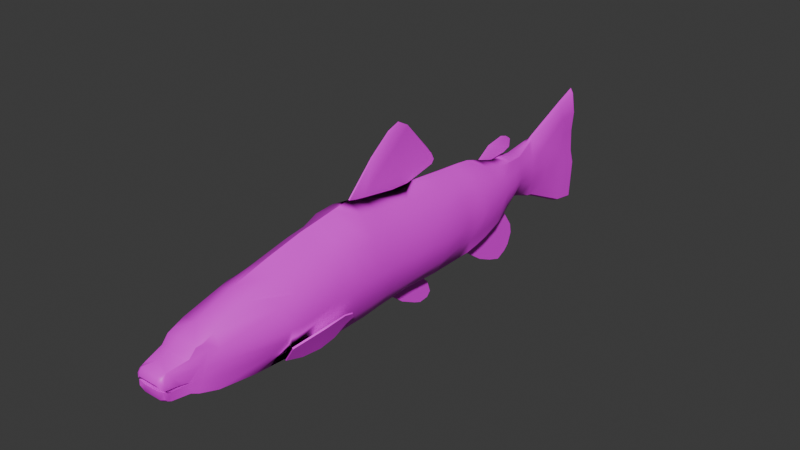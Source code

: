 # Source: Salmo_trutta_fario.blend  (saved by Blender 5.0.119; exported with 4.5.12 LTS)
import bpy
from mathutils import Matrix  # noqa: F401  (used for matrix-valued properties, if any)

bpy.ops.wm.read_factory_settings(use_empty=True)
scene = bpy.context.scene
scene.name = 'Scene'

# ---- collections
col_collection = bpy.data.collections.new('Collection'); scene.collection.children.link(col_collection)

# ---- images (referenced by path relative to the original .blend; pixels are not part of the script)
import os
ASSET_DIR = os.environ.get("B2B_ASSET_DIR", "")  # directory of the original .blend (textures are referenced by path, not embedded)
HERE = os.path.dirname(os.path.abspath(__file__))  # packed textures are extracted next to this script under _unpacked/

def load_image(name, relpath, width, height, colorspace="sRGB"):
    """Load a texture the original file referenced (path relative to the .blend, or extracted next to this script)."""
    p = next((c for c in (os.path.join(HERE, relpath), os.path.join(ASSET_DIR, relpath)) if relpath and os.path.exists(c)), "")
    if p:
        img = bpy.data.images.load(p, check_existing=True)
        img.name = name
    else:  # same state as the original file: an image datablock whose file is absent (Cycles renders it pink)
        img = bpy.data.images.new(name, width, height)
        img.source = "FILE"
        img.filepath = "//" + (relpath or name)
    img.colorspace_settings.name = colorspace
    return img
img_salmo_trutta_fario_texture_png = load_image('Salmo_trutta_fario_texture.png', 'Salmo_trutta_fario_texture.png', 1024, 1024, 'sRGB')

# ---- materials (node trees are filled in below, after node groups)
mat_material_001 = bpy.data.materials.new('Material.001')
mat_material_001.use_backface_culling_lightprobe_volume = False

# ---- node groups
ng_smooth_by_angle = bpy.data.node_groups.new('Smooth by Angle', 'GeometryNodeTree')
_s = ng_smooth_by_angle.interface.new_socket(name='Mesh', in_out='OUTPUT', socket_type='NodeSocketGeometry')
_s = ng_smooth_by_angle.interface.new_socket(name='Mesh', in_out='INPUT', socket_type='NodeSocketGeometry')
_s = ng_smooth_by_angle.interface.new_socket(name='Angle', in_out='INPUT', socket_type='NodeSocketFloat')
_s.subtype = 'ANGLE'
_s.default_value = 0.5236
_s.min_value = 0.0
_s.max_value = 3.142
_s.description = 'Maximum face angle for smooth edges'
_s = ng_smooth_by_angle.interface.new_socket(name='Ignore Sharpness', in_out='INPUT', socket_type='NodeSocketBool')
_s.force_non_field = True
ng_smooth_by_angle.description = 'Set the sharpness of mesh edges based on the angle between the neighboring faces'
ng_smooth_by_angle.is_modifier = True
_N = ng_smooth_by_angle.nodes; _L = ng_smooth_by_angle.links
n0 = _N.new('GeometryNodeSetShadeSmooth'); n0.name = 'Set Shade Smooth'; n0.location = (120, -80)
n0.domain = 'EDGE'
n1 = _N.new('GeometryNodeSetShadeSmooth'); n1.name = 'Set Shade Smooth.001'; n1.location = (300, -80)
n2 = _N.new('NodeGroupOutput'); n2.name = 'Group Output'; n2.location = (480, -80)
n3 = _N.new('GeometryNodeInputMeshEdgeAngle'); n3.name = 'Edge Angle'; n3.location = (-440, -240)
n4 = _N.new('NodeGroupInput'); n4.name = 'Group Input'; n4.location = (-80, -80)
n5 = _N.new('GeometryNodeInputEdgeSmooth'); n5.name = 'Is Edge Smooth'; n5.location = (-260, -120)
n6 = _N.new('GeometryNodeInputShadeSmooth'); n6.name = 'Is Shade Smooth'; n6.location = (-440, -397)
n7 = _N.new('FunctionNodeCompare'); n7.name = 'Compare'; n7.location = (-260, -260)
n7.operation = 'LESS_EQUAL'
n7.inputs[6].default_value = (0.0, 0.0, 0.0, 0.0)
n7.inputs[7].default_value = (0.0, 0.0, 0.0, 0.0)
n8 = _N.new('FunctionNodeBooleanMath'); n8.name = 'Boolean Math.001'; n8.location = (-80, -260)
n9 = _N.new('NodeGroupInput'); n9.name = 'Group Input.001'; n9.location = (-440, -329)
n10 = _N.new('NodeGroupInput'); n10.name = 'Group Input.002'; n10.location = (-259, -189)
n11 = _N.new('FunctionNodeBooleanMath'); n11.name = 'Boolean Math'; n11.location = (-80, -149)
n11.operation = 'OR'
n12 = _N.new('FunctionNodeBooleanMath'); n12.name = 'Boolean Math.002'; n12.location = (-260, -380)
n12.operation = 'OR'
n13 = _N.new('NodeGroupInput'); n13.name = 'Group Input.003'; n13.location = (-440, -460)
_L.new(n3.outputs[0], n7.inputs[0])
_L.new(n1.outputs[0], n2.inputs[0])
_L.new(n9.outputs[1], n7.inputs[1])
_L.new(n7.outputs[0], n8.inputs[0])
_L.new(n4.outputs[0], n0.inputs[0])
_L.new(n0.outputs[0], n1.inputs[0])
_L.new(n8.outputs[0], n0.inputs[2])
_L.new(n10.outputs[2], n11.inputs[1])
_L.new(n5.outputs[0], n11.inputs[0])
_L.new(n11.outputs[0], n0.inputs[1])
_L.new(n13.outputs[2], n12.inputs[1])
_L.new(n6.outputs[0], n12.inputs[0])
_L.new(n12.outputs[0], n8.inputs[1])
n2.is_active_output = True

# ---- material node trees
mat_material_001.use_nodes = True; mat_material_001.node_tree.nodes.clear()
_N = mat_material_001.node_tree.nodes; _L = mat_material_001.node_tree.links
n0 = _N.new('ShaderNodeBsdfPrincipled'); n0.name = 'Principled BSDF'; n0.location = (10, 300)
n1 = _N.new('ShaderNodeOutputMaterial'); n1.name = 'Material Output'; n1.location = (300, 300)
n2 = _N.new('ShaderNodeTexImage'); n2.name = 'Image Texture'; n2.location = (-280, 280)
n2.image = img_salmo_trutta_fario_texture_png
_L.new(n0.outputs[0], n1.inputs[0])
_L.new(n2.outputs[0], n0.inputs[0])
n1.is_active_output = True

# ---- world
world_world = bpy.data.worlds.new('World'); scene.world = world_world
world_world.use_nodes = True; world_world.node_tree.nodes.clear()
_N = world_world.node_tree.nodes; _L = world_world.node_tree.links
n0 = _N.new('ShaderNodeOutputWorld'); n0.name = 'World Output'; n0.location = (300, 300)
n1 = _N.new('ShaderNodeBackground'); n1.name = 'Background'; n1.location = (10, 300)
n1.inputs[0].default_value = (0.05088, 0.05088, 0.05088, 1.0)
_L.new(n1.outputs[0], n0.inputs[0])
n0.is_active_output = True
world_world.color = (0.05088, 0.05088, 0.05088)
world_world.sun_shadow_jitter_overblur = 0.0

# ---- meshes
me_vert = bpy.data.meshes.new('Vert')
me_vert.from_pydata([(0.0, -0.6936, 0.3738), (0.0, -0.9978, 0.333), (0.0, -1.299, 0.2714), (0.0, -1.613, 0.1942), (0.0, -1.913, 0.09723), (0.0, -2.127, -0.006377), (0.0, -2.196, -0.03017), (0.0, -2.269, -0.07426), (0.0, -2.297, -0.1294), (0.0, -2.268, -0.1714), (0.0, -2.156, -0.165), (0.0, -2.084, -0.1846), (0.0, -2.084, -0.2184), (0.0, -2.219, -0.2246), (0.0, -2.249, -0.2086), (0.0, -2.256, -0.1864), (0.0, -2.277, -0.1889), (0.0, -2.277, -0.2431), (0.0, -2.233, -0.2764), (0.0, -2.087, -0.3345), (0.0, -1.929, -0.3806), (0.0, -1.611, -0.459), (0.0, -1.298, -0.5345), (0.0, -1.007, -0.5572), (0.0, -0.7097, -0.5638), (0.0, -0.3966, -0.5508), (0.0, -0.1355, -0.5323), (0.0, 0.1988, -0.5217), (0.0, 0.4992, -0.5217), (0.0, 0.6219, -0.5217), (0.0, 0.7387, -0.5043), (0.0, 1.279, -0.2939), (0.0, 1.015, -0.4106), (0.0, 1.144, -0.3473), (0.0, 0.8522, -0.4791), (0.0, 1.422, -0.2925), (0.0, 1.698, -0.3969), (0.0, 2.089, -0.5858), (0.0, 2.296, -0.6279), (0.0, 2.29, -0.2807), (0.0, 2.257, -0.1653), (0.0, 2.244, 0.03251), (0.0, 2.275, 0.1809), (0.0, 2.244, 0.4025), (0.0, 2.075, 0.3347), (0.0, 1.663, 0.1519), (0.0, 1.424, 0.08713), (0.0, 1.6, 0.114), (0.0, 1.61, -0.3681), (0.0, 1.263, 0.1096), (0.0, 1.109, 0.1309), (0.0, 0.9439, 0.1821), (0.0, 0.7938, 0.23), (0.0, 0.6637, 0.2465), (0.0, 0.5795, 0.2538), (0.0, 0.4787, 0.2629), (0.0, 0.2003, 0.2922), (0.0, -0.1019, 0.3103), (0.0, -0.3931, 0.3578), (0.0, -0.5393, 0.3906), (0.0, -0.5532, -0.5638), (0.0, -0.8426, 0.3529), (0.0, -0.8505, -0.5644), (0.1244, -0.8426, 0.2707), (0.1242, -0.9978, 0.2508), (0.1242, -1.299, 0.1893), (0.125, -1.612, 0.1428), (0.1375, -1.886, 0.06273), (0.1239, -2.078, -0.0388), (0.09518, -2.231, -0.06746), (0.09998, -2.269, -0.09059), (0.09866, -2.29, -0.152), (0.1091, -2.268, -0.171), (0.1051, -2.169, -0.1893), (0.1195, -2.104, -0.1947), (0.1106, -2.084, -0.2106), (0.1119, -2.216, -0.1998), (0.1119, -2.245, -0.1917), (0.1109, -2.256, -0.1841), (0.1106, -2.277, -0.1728), (0.1193, -2.272, -0.2242), (0.1106, -2.225, -0.2607), (0.115, -2.085, -0.2815), (0.1515, -1.898, -0.3378), (0.1665, -1.615, -0.3706), (0.1595, -1.349, -0.3966), (0.1335, -1.008, -0.4612), (0.1335, -0.8523, -0.4684), (0.1335, -0.7114, -0.4678), (0.134, -0.5549, -0.4678), (0.1337, -0.3983, -0.4549), (0.1335, -0.1051, -0.444), (0.1567, 0.2022, -0.4405), (0.1567, 0.5025, -0.4405), (0.1567, 0.6253, -0.4405), (0.1567, 0.7421, -0.4231), (0.1254, 1.163, -0.2908), (0.06343, 1.271, -0.2447), (0.1567, 0.8556, -0.3979), (0.1583, 1.018, -0.3364), (0.09561, 1.433, -0.2569), (0.02842, 1.618, -0.3599), (0.01445, 1.698, -0.3822), (0.03717, 2.091, -0.5665), (0.02394, 2.298, -0.6087), (0.03541, 2.3, -0.2837), (0.03419, 2.26, -0.1605), (0.02749, 2.257, 0.02292), (0.02644, 2.281, 0.1801), (0.02357, 2.245, 0.3609), (0.02357, 2.076, 0.2931), (0.01445, 1.663, 0.1289), (0.02842, 1.6, 0.114), (0.0588, 1.425, 0.06457), (0.08701, 1.278, 0.08481), (0.09788, 1.116, 0.09798), (0.1013, 0.9539, 0.1278), (0.1113, 0.8027, 0.158), (0.129, 0.675, 0.1697), (0.1384, 0.5916, 0.1714), (0.1384, 0.4909, 0.1806), (0.1384, 0.2125, 0.2099), (0.1384, -0.08975, 0.263), (0.1327, -0.3931, 0.2824), (0.1423, -0.5482, 0.3174), (0.1432, -0.7057, 0.3075), (0.0423, 2.083, 0.1745), (0.03541, 2.094, -0.2641), (0.03419, 2.086, -0.1542), (0.04335, 2.093, 0.02185), (0.1843, -1.888, -0.03205), (0.1844, -1.887, -0.134), (0.1807, -1.893, -0.2247), (0.1969, -1.488, -0.2809), (0.2821, -1.391, -0.1091), (0.226, -1.433, 0.04683), (0.232, -1.299, 0.09624), (0.2926, -1.298, -0.114), (0.232, -1.35, -0.2797), (0.232, -1.005, -0.3259), (0.2926, -1.002, -0.09459), (0.232, -1.0, 0.1367), (0.2321, -0.7085, -0.3238), (0.2927, -0.7074, -0.08381), (0.2323, -0.7062, 0.1562), (0.2323, -0.5494, 0.1621), (0.2929, -0.5507, -0.07987), (0.2324, -0.5519, -0.3218), (0.2321, -0.3957, -0.3126), (0.2927, -0.3949, -0.07436), (0.232, -0.394, 0.1639), (0.232, -0.1023, 0.124), (0.2926, -0.1027, -0.09731), (0.232, -0.103, -0.3186), (0.232, 0.1999, 0.08876), (0.2926, 0.1996, -0.1147), (0.232, 0.1992, -0.3182), (0.2001, 0.4838, 0.06679), (0.2609, 0.4889, -0.1294), (0.1838, 0.4941, -0.3255), (0.1838, 0.6113, -0.3278), (0.2476, 0.6007, -0.1339), (0.1838, 0.5901, 0.05992), (0.1838, 0.6825, 0.05876), (0.2476, 0.7012, -0.1289), (0.1838, 0.72, -0.3166), (0.1838, 0.8376, -0.3018), (0.2246, 0.8165, -0.1218), (0.1838, 0.8084, 0.05271), (0.179, 0.9617, 0.03391), (0.2043, 0.9707, -0.1133), (0.179, 0.9974, -0.2625), (0.1555, 1.135, -0.2277), (0.1798, 1.114, -0.09629), (0.1431, 1.118, 0.01134), (0.1283, 1.265, -0.002831), (0.1525, 1.268, -0.09381), (0.1405, 1.28, -0.1703), (0.09078, 1.423, -0.1601), (0.1009, 1.422, -0.09229), (0.0784, 1.423, -0.02128), (0.06485, 1.613, -0.2415), (0.07541, 1.609, -0.123), (0.06485, 1.604, -0.0045), (0.05729, 1.802, 0.0293), (0.06873, 1.827, -0.1365), (0.05729, 1.806, -0.2845), (0.2321, -0.8446, 0.1498), (0.2926, -0.8466, -0.08824), (0.232, -0.8486, -0.3263), (0.1376, -2.04, -0.2956), (0.1376, -1.975, 0.02657), (0.0, -2.29, -0.09672), (0.0975, -2.29, -0.1142), (0.07809, -2.269, -0.07426), (0.07569, -2.297, -0.1294), (0.07689, -2.29, -0.09672), (0.1496, -1.97, -0.08185), (0.115, -2.269, -0.1283), (0.1267, -2.205, -0.1078), (0.1407, -2.063, -0.1018), (0.1483, -2.015, -0.09951), (0.1268, -2.024, 0.01809), (0.1541, -1.952, -0.01252), (0.1277, -2.085, -0.06295), (0.0, -2.051, 0.04963), (0.1844, -1.483, 0.1196), (0.2541, -1.396, -0.03112), (0.2395, -1.408, -0.2013), (0.06587, -2.277, -0.1883), (0.0, -2.262, -0.2624), (0.11, -2.253, -0.2467), (0.06587, -2.277, -0.2431), (0.06587, -2.233, -0.2764), (0.06525, -2.262, -0.2624), (0.0, 0.1637, -0.7308), (0.0, 0.2459, -0.5502), (0.0, 0.3165, -0.7504), (0.0, 0.3493, -0.7117), (0.0, 0.2317, -0.7583), (0.0, 0.3135, -0.6097), (0.0, 0.01727, -0.6549), (0.0, 0.06724, 0.3013), (0.0, 0.295, 0.5075), (0.0, 0.0826, 0.7394), (0.0, -0.1246, 0.7582), (0.0, 0.3471, 0.3574), (0.0, -0.3046, 0.6221), (0.0, -0.01847, 0.794), (0.0, 0.3495, 0.4463), (0.0, 0.3693, 0.3879), (0.0, 1.358, 0.2305), (0.0, 1.235, 0.2881), (0.0, 1.069, 0.2621), (0.0, 1.305, 0.2667), (0.0, 1.273, 0.1409), (0.0, 1.352, 0.1613), (0.0, 1.242, -0.3036), (0.0, 1.257, -0.8148), (0.0, 1.39, -0.7316), (0.0, 1.427, -0.6338), (0.0, 1.341, -0.7755), (0.0, 0.9954, -0.7058), (0.0, 1.412, -0.5514), (0.0, 0.8554, -0.6053), (0.0, 1.136, -0.7722), (0.2899, -0.9031, -0.2884), (0.3576, -0.9109, -0.1745), (0.3102, -1.129, -0.2039), (0.2117, -1.077, -0.4201), (0.1726, -1.21, -0.4334), (0.2508, -0.9781, -0.3701), (0.3392, -0.8835, -0.2193), (0.3493, -0.9727, -0.1638), (0.01166, 0.06724, 0.3013), (0.01166, -0.1019, 0.3103), (0.01166, -0.3931, 0.3578), (0.005867, -0.5393, 0.3815), (0.005867, 0.3495, 0.4372), (0.005867, 0.295, 0.4983), (0.005867, 0.0826, 0.7303), (0.005867, -0.01847, 0.7848), (0.005867, -0.1246, 0.7491), (0.005867, -0.3046, 0.613), (0.01166, 0.3471, 0.3574), (0.01166, 0.3693, 0.3879), (0.2434, -1.352, -0.2867), (0.1725, -1.352, -0.4036), (0.3431, -0.8858, -0.2263), (0.2934, -0.9064, -0.291), (0.1856, -1.212, -0.4404), (0.3528, -0.9747, -0.1723), (0.3616, -0.9132, -0.1815), (0.3216, -1.132, -0.2109), (0.2561, -0.9805, -0.3756), (0.2208, -1.079, -0.4271), (0.009223, -0.1355, -0.5323), (0.009223, 0.1988, -0.5217), (0.009223, 0.3135, -0.6097), (0.009223, 0.2459, -0.5502), (0.009223, 0.01727, -0.6549), (0.009223, 0.1637, -0.7308), (0.009223, 0.2317, -0.7583), (0.009223, 0.3165, -0.7504), (0.009223, 0.3493, -0.7117), (0.00973, 0.8522, -0.4791), (0.00973, 1.015, -0.4106), (0.00973, 1.144, -0.3473), (0.00973, 0.7387, -0.5043), (0.00973, 1.242, -0.3036), (0.00973, 1.341, -0.7755), (0.00973, 1.39, -0.7316), (0.00973, 1.427, -0.6338), (0.00973, 1.257, -0.8148), (0.00973, 1.412, -0.5514), (0.00973, 1.136, -0.7722), (0.00973, 0.8554, -0.6053), (0.00973, 0.9954, -0.7058), (0.007851, 1.109, 0.1309), (0.003802, 0.9439, 0.1733), (0.003802, 1.305, 0.2614), (0.003802, 1.235, 0.2828), (0.002172, 1.069, 0.2571), (0.003372, 1.352, 0.1613), (0.003802, 1.358, 0.2252), (0.007851, 1.273, 0.1409), (0.1432, -2.009, -0.2127), (0.1482, -1.981, -0.1381)], [], [(142, 88, 89, 147), (67, 191, 203, 197, 130), (133, 132, 83, 84), (138, 133, 84, 85), (139, 138, 85, 86), (144, 125, 63, 187), (145, 150, 123, 124), (150, 151, 122, 123), (151, 154, 121, 122), (154, 157, 120, 121), (157, 162, 119, 120), (162, 163, 118, 119), (163, 168, 117, 118), (168, 169, 116, 117), (169, 174, 115, 116), (174, 175, 114, 115), (175, 180, 113, 114), (180, 183, 112, 113), (183, 184, 111, 112), (102, 103, 127, 128, 129, 126, 110, 111, 184, 185, 186), (103, 104, 105, 127), (105, 106, 128, 127), (106, 107, 129, 128), (107, 108, 126, 129), (108, 109, 110, 126), (189, 139, 86, 87), (50, 115, 114, 49), (24, 88, 87, 62), (51, 116, 115, 50), (25, 90, 89, 60), (52, 117, 116, 51), (26, 91, 90, 25), (53, 118, 117, 52), (27, 92, 91, 26), (1, 64, 63, 61), (54, 119, 118, 53), (28, 93, 92, 27), (2, 65, 64, 1), (55, 120, 119, 54), (29, 94, 93, 28), (3, 66, 65, 2), (56, 121, 120, 55), (30, 95, 94, 29), (4, 67, 66, 3), (57, 122, 121, 56, 222), (31, 97, 96, 33, 237), (5, 68, 202, 205), (58, 123, 122, 57), (32, 99, 98, 34), (6, 69, 68, 5), (0, 125, 124, 59), (33, 96, 99, 32), (7, 194, 70, 69, 6), (59, 124, 123, 58), (34, 98, 95, 30), (196, 193, 70, 194), (60, 89, 88, 24), (35, 100, 97, 31), (9, 72, 71, 195, 8), (36, 102, 101, 48), (10, 73, 72, 9), (37, 103, 102, 36), (11, 74, 73, 10), (61, 63, 125, 0), (38, 104, 103, 37), (12, 75, 74, 11), (62, 87, 86, 23), (39, 105, 104, 38), (13, 76, 75, 12), (40, 106, 105, 39), (14, 77, 76, 13), (41, 107, 106, 40), (15, 78, 77, 14), (42, 108, 107, 41), (16, 209, 79, 78, 15), (43, 109, 108, 42), (17, 212, 80, 79, 209, 16), (44, 110, 109, 43), (214, 211, 80, 212), (45, 111, 110, 44), (19, 82, 81, 213, 18), (46, 113, 112, 47), (20, 83, 190, 82, 19), (47, 112, 111, 45), (21, 84, 83, 20), (48, 101, 100, 35), (22, 85, 84, 21), (49, 114, 113, 46), (23, 86, 85, 22), (63, 64, 141, 187), (187, 141, 140, 188), (188, 140, 139, 189), (101, 102, 186, 181), (181, 186, 185, 182), (182, 185, 184, 183), (100, 101, 181, 178), (178, 181, 182, 179), (179, 182, 183, 180), (97, 100, 178, 177), (177, 178, 179, 176), (176, 179, 180, 175), (96, 97, 177, 172), (172, 177, 176, 173), (173, 176, 175, 174), (99, 96, 172, 171), (171, 172, 173, 170), (170, 173, 174, 169), (98, 99, 171, 166), (166, 171, 170, 167), (167, 170, 169, 168), (95, 98, 166, 165), (165, 166, 167, 164), (164, 167, 168, 163), (94, 95, 165, 160), (160, 165, 164, 161), (161, 164, 163, 162), (93, 94, 160, 159), (159, 160, 161, 158), (158, 161, 162, 157), (92, 93, 159, 156), (156, 159, 158, 155), (155, 158, 157, 154), (91, 92, 156, 153), (153, 156, 155, 152), (152, 155, 154, 151), (90, 91, 153, 148), (148, 153, 152, 149), (149, 152, 151, 150), (89, 90, 148, 147), (147, 148, 149, 146), (146, 149, 150, 145), (88, 142, 189, 87), (142, 143, 188, 189), (143, 144, 187, 188), (64, 65, 136, 141), (141, 136, 137, 140), (140, 137, 138, 139), (65, 66, 206, 135, 136), (136, 135, 207, 134, 137), (137, 134, 208, 133, 138), (66, 67, 130, 135, 206), (135, 130, 131, 134, 207), (134, 131, 132, 133, 208), (125, 144, 145, 124), (144, 143, 146, 145), (143, 142, 147, 146), (192, 196, 194, 7), (74, 200, 199, 73), (73, 199, 198, 72), (190, 306, 307, 197, 201, 200, 74, 75, 82), (82, 75, 76, 81), (81, 76, 77, 80, 211), (80, 77, 78, 79), (8, 195, 196, 192), (195, 71, 193, 196), (199, 200, 204, 68, 69), (130, 197, 307, 131), (198, 199, 69, 70), (200, 201, 197, 203, 191, 202, 68, 204), (72, 198, 70, 193, 71), (205, 202, 191, 67, 4), (210, 214, 212, 17), (18, 213, 214, 210), (213, 81, 211, 214), (216, 27, 277, 279), (222, 226, 264, 254), (57, 222, 254, 255), (230, 229, 258, 265), (235, 236, 303, 305), (245, 238, 293, 295), (237, 33, 287, 289), (243, 237, 289, 294), (242, 245, 295, 297), (138, 85, 267, 266), (257, 256, 260, 261, 262, 263), (256, 255, 259, 260), (255, 254, 264, 265, 258, 259), (227, 59, 257, 263), (226, 230, 265, 264), (58, 57, 255, 256), (229, 223, 259, 258), (225, 227, 263, 262), (223, 224, 260, 259), (224, 228, 261, 260), (59, 58, 256, 257), (228, 225, 262, 261), (273, 266, 270), (247, 253, 271, 272), (251, 246, 269, 274), (248, 138, 266, 273), (246, 252, 268, 269), (252, 247, 272, 268), (249, 251, 274, 275), (85, 250, 270, 267), (253, 248, 273, 271), (250, 249, 275, 270), (277, 276, 280, 281, 282, 283, 284, 278, 279), (215, 219, 282, 281), (27, 26, 276, 277), (221, 215, 281, 280), (218, 220, 278, 284), (219, 217, 283, 282), (220, 216, 279, 278), (26, 221, 280, 276), (217, 218, 284, 283), (287, 286, 291, 292), (289, 287, 292, 294), (285, 288, 296, 297, 295, 293, 290), (286, 285, 290, 291), (32, 34, 285, 286), (241, 239, 291, 290), (244, 242, 297, 296), (33, 32, 286, 287), (239, 240, 292, 291), (240, 243, 294, 292), (34, 30, 288, 285), (238, 241, 290, 293), (30, 244, 296, 288), (299, 298, 305, 303, 304, 300, 301, 302), (231, 234, 300, 304), (236, 231, 304, 303), (234, 232, 301, 300), (50, 235, 305, 298), (51, 50, 298, 299), (232, 233, 302, 301), (233, 51, 299, 302), (266, 267, 270), (270, 275, 273), (275, 274, 273), (274, 269, 273), (269, 268, 271), (268, 272, 271), (271, 273, 269), (249, 250, 248), (85, 138, 250), (138, 248, 250), (248, 253, 246), (253, 247, 252), (246, 253, 252), (246, 251, 248), (251, 249, 248), (132, 306, 190, 83), (131, 307, 306, 132)])
me_vert.polygons.foreach_set('use_smooth', [True] * 243)
_uv = me_vert.uv_layers.new(name='UVMap')
_uv.uv.foreach_set('vector', [0.1833, 0.3563, 0.2163, 0.3571, 0.2147, 0.39, 0.1813, 0.3892, 0.118, 0.1046, 0.1243, 0.08768, 0.1329, 0.09379, 0.1485, 0.09027, 0.1363, 0.1053, 0.1835, 0.192, 0.1765, 0.1063, 0.2036, 0.1065, 0.2044, 0.1662, 0.1807, 0.221, 0.1835, 0.192, 0.2044, 0.1662, 0.2073, 0.2223, 0.1868, 0.2941, 0.1807, 0.221, 0.2073, 0.2223, 0.218, 0.2946, 0.08351, 0.3517, 0.05483, 0.35, 0.06448, 0.3216, 0.08626, 0.3226, 0.08067, 0.3845, 0.0787, 0.4172, 0.05716, 0.4159, 0.05119, 0.383, 0.0787, 0.4172, 0.08399, 0.4789, 0.05788, 0.4799, 0.05716, 0.4159, 0.08399, 0.4789, 0.0882, 0.5428, 0.06581, 0.544, 0.05788, 0.4799, 0.0882, 0.5428, 0.09084, 0.6026, 0.06903, 0.6028, 0.06581, 0.544, 0.09084, 0.6026, 0.09168, 0.625, 0.0699, 0.624, 0.06903, 0.6028, 0.09168, 0.625, 0.09097, 0.6444, 0.0697, 0.6416, 0.0699, 0.624, 0.09097, 0.6444, 0.09093, 0.6709, 0.07136, 0.6685, 0.0697, 0.6416, 0.09093, 0.6709, 0.09341, 0.7034, 0.07641, 0.7006, 0.07136, 0.6685, 0.09341, 0.7034, 0.09761, 0.7363, 0.08103, 0.735, 0.07641, 0.7006, 0.09761, 0.7363, 0.0995, 0.7675, 0.08243, 0.7692, 0.08103, 0.735, 0.0995, 0.7675, 0.1033, 0.8007, 0.08601, 0.8001, 0.08243, 0.7692, 0.1033, 0.8007, 0.09833, 0.8385, 0.07489, 0.8362, 0.08601, 0.8001, 0.09833, 0.8385, 0.0895, 0.8798, 0.07156, 0.8495, 0.07489, 0.8362, 0.1774, 0.8622, 0.211, 0.9469, 0.1482, 0.9442, 0.1254, 0.9413, 0.08849, 0.941, 0.0569, 0.9373, 0.0329, 0.9345, 0.07156, 0.8495, 0.0895, 0.8798, 0.1234, 0.8868, 0.1547, 0.8839, 0.211, 0.9469, 0.218, 0.9908, 0.1501, 0.9876, 0.1482, 0.9442, 0.1501, 0.9876, 0.125, 0.978, 0.1254, 0.9413, 0.1482, 0.9442, 0.125, 0.978, 0.08707, 0.9754, 0.08849, 0.941, 0.1254, 0.9413, 0.08707, 0.9754, 0.0542, 0.9787, 0.0569, 0.9373, 0.08849, 0.941, 0.0542, 0.9787, 0.01708, 0.9692, 0.0329, 0.9345, 0.0569, 0.9373, 0.1853, 0.3269, 0.1868, 0.2941, 0.218, 0.2946, 0.2179, 0.3275, 0.2919, 0.7665, 0.3132, 0.7709, 0.3108, 0.7861, 0.292, 0.7824, 0.2714, 0.3563, 0.2431, 0.352, 0.2432, 0.323, 0.2715, 0.3273, 0.291, 0.744, 0.3136, 0.7527, 0.3132, 0.7709, 0.2919, 0.7665, 0.2712, 0.4204, 0.2428, 0.4161, 0.2429, 0.3843, 0.2713, 0.3886, 0.2901, 0.7232, 0.3154, 0.735, 0.3136, 0.7527, 0.291, 0.744, 0.271, 0.4735, 0.2426, 0.4762, 0.2428, 0.4161, 0.2712, 0.4204, 0.2901, 0.7101, 0.3191, 0.7225, 0.3154, 0.735, 0.2901, 0.7232, 0.2707, 0.5421, 0.2375, 0.5394, 0.2426, 0.4762, 0.271, 0.4735, 0.05701, 0.2881, 0.07022, 0.2892, 0.06448, 0.3216, 0.05128, 0.3205, 0.2901, 0.7022, 0.3213, 0.7156, 0.3191, 0.7225, 0.2901, 0.7101, 0.2706, 0.6041, 0.2373, 0.6014, 0.2375, 0.5394, 0.2707, 0.5421, 0.07291, 0.2255, 0.08611, 0.2266, 0.07022, 0.2892, 0.05701, 0.2881, 0.2902, 0.6928, 0.3214, 0.7061, 0.3213, 0.7156, 0.2901, 0.7022, 0.2705, 0.6294, 0.2373, 0.6268, 0.2373, 0.6014, 0.2706, 0.6041, 0.4652, 0.2912, 0.4395, 0.3028, 0.4406, 0.2789, 0.4659, 0.2609, 0.2903, 0.6659, 0.3215, 0.6792, 0.3214, 0.7061, 0.2902, 0.6928, 0.2704, 0.6528, 0.2371, 0.6502, 0.2373, 0.6268, 0.2705, 0.6294, 0.4647, 0.3224, 0.4365, 0.332, 0.4395, 0.3028, 0.4652, 0.2912, 0.2909, 0.6393, 0.3211, 0.6458, 0.3215, 0.6792, 0.2903, 0.6659, 0.2905, 0.654, 0.2694, 0.7558, 0.2559, 0.7519, 0.2431, 0.7316, 0.2696, 0.7299, 0.2695, 0.7485, 0.4646, 0.3577, 0.441, 0.3554, 0.4387, 0.3422, 0.4646, 0.3376, 0.2905, 0.6079, 0.3204, 0.6191, 0.3211, 0.6458, 0.2909, 0.6393, 0.2699, 0.706, 0.2364, 0.7036, 0.237, 0.6725, 0.2702, 0.6752, 0.4646, 0.3656, 0.4459, 0.3713, 0.441, 0.3554, 0.4646, 0.3577, 0.04539, 0.3516, 0.05483, 0.35, 0.05119, 0.383, 0.04031, 0.3838, 0.2696, 0.7299, 0.2431, 0.7316, 0.2364, 0.7036, 0.2699, 0.706, 0.4648, 0.3774, 0.4483, 0.3781, 0.445, 0.3782, 0.4459, 0.3713, 0.4646, 0.3656, 0.2901, 0.5903, 0.3219, 0.6002, 0.3204, 0.6191, 0.2905, 0.6079, 0.2702, 0.6752, 0.237, 0.6725, 0.2371, 0.6502, 0.2704, 0.6528, 0.4488, 0.384, 0.4456, 0.3844, 0.445, 0.3782, 0.4483, 0.3781, 0.2713, 0.3886, 0.2429, 0.3843, 0.2431, 0.352, 0.2714, 0.3563, 0.2693, 0.7851, 0.2491, 0.7859, 0.2559, 0.7519, 0.2694, 0.7558, 0.4659, 0.3987, 0.4429, 0.3996, 0.4456, 0.3936, 0.4493, 0.3915, 0.4652, 0.3908, 0.2694, 0.8464, 0.2664, 0.8458, 0.2634, 0.8282, 0.2694, 0.827, 0.5292, 0.3197, 0.5072, 0.3182, 0.5062, 0.297, 0.5292, 0.297, 0.2698, 0.9348, 0.2619, 0.9345, 0.2664, 0.8458, 0.2694, 0.8464, 0.5293, 0.3355, 0.5042, 0.3319, 0.5072, 0.3182, 0.5292, 0.3197, 0.5139, 0.8766, 0.5181, 0.9074, 0.5042, 0.9043, 0.5042, 0.871, 0.2698, 0.9792, 0.2647, 0.979, 0.2619, 0.9345, 0.2698, 0.9348, 0.5551, 0.3265, 0.5505, 0.3494, 0.5477, 0.3511, 0.5477, 0.3257, 0.2715, 0.3273, 0.2432, 0.323, 0.2432, 0.2904, 0.2716, 0.2947, 0.4364, 0.5557, 0.4437, 0.5572, 0.4414, 0.6209, 0.4364, 0.6244, 0.5477, 0.08582, 0.5598, 0.08754, 0.5598, 0.1154, 0.5515, 0.114, 0.4368, 0.5306, 0.4439, 0.53, 0.4437, 0.5572, 0.4364, 0.5557, 0.5533, 0.2839, 0.5562, 0.3073, 0.5522, 0.3069, 0.5477, 0.2835, 0.4369, 0.4907, 0.4425, 0.4937, 0.4439, 0.53, 0.4368, 0.5306, 0.5585, 0.2839, 0.5585, 0.3072, 0.5562, 0.3073, 0.5533, 0.2839, 0.4364, 0.4639, 0.4418, 0.4646, 0.4425, 0.4937, 0.4369, 0.4907, 0.5477, 0.3796, 0.5481, 0.3755, 0.5477, 0.3695, 0.5527, 0.3709, 0.5518, 0.3782, 0.4367, 0.418, 0.4417, 0.4264, 0.4418, 0.4646, 0.4364, 0.4639, 0.5477, 0.1571, 0.5477, 0.1432, 0.5477, 0.1338, 0.5632, 0.1337, 0.5598, 0.1432, 0.5596, 0.157, 0.025, 0.9338, 0.0329, 0.9345, 0.01708, 0.9692, 0.00918, 0.9685, 0.2578, 0.01324, 0.2484, 0.01324, 0.2482, 0.00918, 0.2576, 0.009181, 0.06725, 0.8492, 0.07156, 0.8495, 0.0329, 0.9345, 0.025, 0.9338, 0.2717, 0.05239, 0.2464, 0.05081, 0.2483, 0.01969, 0.2577, 0.01969, 0.2716, 0.0197, 0.5574, 0.1984, 0.5477, 0.2074, 0.5477, 0.1878, 0.5532, 0.1855, 0.2717, 0.09786, 0.2397, 0.1023, 0.2425, 0.07105, 0.2464, 0.05081, 0.2717, 0.05239, 0.5532, 0.1855, 0.5477, 0.1878, 0.5485, 0.1809, 0.5495, 0.1755, 0.2717, 0.166, 0.2364, 0.1616, 0.2397, 0.1023, 0.2717, 0.09786, 0.2694, 0.827, 0.2634, 0.8282, 0.2491, 0.7859, 0.2693, 0.7851, 0.2717, 0.2338, 0.2378, 0.2175, 0.2364, 0.1616, 0.2717, 0.166, 0.292, 0.7824, 0.3108, 0.7861, 0.305, 0.802, 0.292, 0.7991, 0.2716, 0.2947, 0.2432, 0.2904, 0.2378, 0.2175, 0.2717, 0.2338, 0.06448, 0.3216, 0.07022, 0.2892, 0.09059, 0.2901, 0.08626, 0.3226, 0.08626, 0.3226, 0.09059, 0.2901, 0.1368, 0.2922, 0.1339, 0.3249, 0.1339, 0.3249, 0.1368, 0.2922, 0.1868, 0.2941, 0.1853, 0.3269, 0.1732, 0.8451, 0.1774, 0.8622, 0.1547, 0.8839, 0.1475, 0.8429, 0.1475, 0.8429, 0.1547, 0.8839, 0.1234, 0.8868, 0.1226, 0.8408, 0.1226, 0.8408, 0.1234, 0.8868, 0.0895, 0.8798, 0.09833, 0.8385, 0.1516, 0.8053, 0.1732, 0.8451, 0.1475, 0.8429, 0.1317, 0.8023, 0.1317, 0.8023, 0.1475, 0.8429, 0.1226, 0.8408, 0.1173, 0.8013, 0.1173, 0.8013, 0.1226, 0.8408, 0.09833, 0.8385, 0.1033, 0.8007, 0.1517, 0.771, 0.1516, 0.8053, 0.1317, 0.8023, 0.1338, 0.7723, 0.1338, 0.7723, 0.1317, 0.8023, 0.1173, 0.8013, 0.1176, 0.769, 0.1176, 0.769, 0.1173, 0.8013, 0.1033, 0.8007, 0.0995, 0.7675, 0.1605, 0.749, 0.1517, 0.771, 0.1338, 0.7723, 0.1467, 0.7425, 0.1467, 0.7425, 0.1338, 0.7723, 0.1176, 0.769, 0.1189, 0.7368, 0.1189, 0.7368, 0.1176, 0.769, 0.0995, 0.7675, 0.09761, 0.7363, 0.1704, 0.7192, 0.1605, 0.749, 0.1467, 0.7425, 0.1546, 0.714, 0.1546, 0.714, 0.1467, 0.7425, 0.1189, 0.7368, 0.1231, 0.7069, 0.1231, 0.7069, 0.1189, 0.7368, 0.09761, 0.7363, 0.09341, 0.7034, 0.1849, 0.6856, 0.1704, 0.7192, 0.1546, 0.714, 0.1643, 0.6809, 0.1643, 0.6809, 0.1546, 0.714, 0.1231, 0.7069, 0.1258, 0.6746, 0.1258, 0.6746, 0.1231, 0.7069, 0.09341, 0.7034, 0.09093, 0.6709, 0.1914, 0.662, 0.1849, 0.6856, 0.1643, 0.6809, 0.1686, 0.6563, 0.1686, 0.6563, 0.1643, 0.6809, 0.1258, 0.6746, 0.1278, 0.6505, 0.1278, 0.6505, 0.1258, 0.6746, 0.09093, 0.6709, 0.09097, 0.6444, 0.1962, 0.6377, 0.1914, 0.662, 0.1686, 0.6563, 0.172, 0.6336, 0.172, 0.6336, 0.1686, 0.6563, 0.1278, 0.6505, 0.1299, 0.6294, 0.1299, 0.6294, 0.1278, 0.6505, 0.09097, 0.6444, 0.09168, 0.625, 0.1974, 0.6119, 0.1962, 0.6377, 0.172, 0.6336, 0.1728, 0.6089, 0.1728, 0.6089, 0.172, 0.6336, 0.1299, 0.6294, 0.1297, 0.6059, 0.1297, 0.6059, 0.1299, 0.6294, 0.09168, 0.625, 0.09084, 0.6026, 0.2005, 0.5488, 0.1974, 0.6119, 0.1728, 0.6089, 0.1728, 0.547, 0.1728, 0.547, 0.1728, 0.6089, 0.1297, 0.6059, 0.1286, 0.545, 0.1286, 0.545, 0.1297, 0.6059, 0.09084, 0.6026, 0.0882, 0.5428, 0.2051, 0.4842, 0.2005, 0.5488, 0.1728, 0.547, 0.176, 0.4835, 0.176, 0.4835, 0.1728, 0.547, 0.1286, 0.545, 0.1281, 0.4813, 0.1281, 0.4813, 0.1286, 0.545, 0.0882, 0.5428, 0.08399, 0.4789, 0.2104, 0.4227, 0.2051, 0.4842, 0.176, 0.4835, 0.1777, 0.4219, 0.1777, 0.4219, 0.176, 0.4835, 0.1281, 0.4813, 0.1263, 0.4197, 0.1263, 0.4197, 0.1281, 0.4813, 0.08399, 0.4789, 0.0787, 0.4172, 0.2147, 0.39, 0.2104, 0.4227, 0.1777, 0.4219, 0.1813, 0.3892, 0.1813, 0.3892, 0.1777, 0.4219, 0.1263, 0.4197, 0.1291, 0.387, 0.1291, 0.387, 0.1263, 0.4197, 0.0787, 0.4172, 0.08067, 0.3845, 0.2163, 0.3571, 0.1833, 0.3563, 0.1853, 0.3269, 0.2179, 0.3275, 0.1833, 0.3563, 0.1315, 0.3541, 0.1339, 0.3249, 0.1853, 0.3269, 0.1315, 0.3541, 0.08351, 0.3517, 0.08626, 0.3226, 0.1339, 0.3249, 0.07022, 0.2892, 0.08611, 0.2266, 0.1021, 0.2278, 0.09059, 0.2901, 0.09059, 0.2901, 0.1021, 0.2278, 0.1439, 0.2302, 0.1368, 0.2922, 0.1368, 0.2922, 0.1439, 0.2302, 0.1807, 0.221, 0.1868, 0.2941, 0.08611, 0.2266, 0.09896, 0.1612, 0.1006, 0.1887, 0.1139, 0.2002, 0.1021, 0.2278, 0.1021, 0.2278, 0.1139, 0.2002, 0.1289, 0.2088, 0.1441, 0.2107, 0.1439, 0.2302, 0.1439, 0.2302, 0.1441, 0.2107, 0.1648, 0.208, 0.1835, 0.192, 0.1807, 0.221, 0.09896, 0.1612, 0.118, 0.1046, 0.1363, 0.1053, 0.1139, 0.2002, 0.1006, 0.1887, 0.1139, 0.2002, 0.1363, 0.1053, 0.1575, 0.1065, 0.1441, 0.2107, 0.1289, 0.2088, 0.1441, 0.2107, 0.1575, 0.1065, 0.1765, 0.1063, 0.1835, 0.192, 0.1648, 0.208, 0.05483, 0.35, 0.08351, 0.3517, 0.08067, 0.3845, 0.05119, 0.383, 0.08351, 0.3517, 0.1315, 0.3541, 0.1291, 0.387, 0.08067, 0.3845, 0.1315, 0.3541, 0.1833, 0.3563, 0.1813, 0.3892, 0.1291, 0.387, 0.4649, 0.3833, 0.4488, 0.384, 0.4483, 0.3781, 0.4648, 0.3774, 0.1753, 0.0506, 0.1533, 0.06858, 0.1531, 0.02804, 0.1752, 0.03677, 0.1752, 0.03677, 0.1531, 0.02804, 0.16, 0.01491, 0.172, 0.01576, 0.1961, 0.07604, 0.177, 0.08173, 0.1599, 0.08684, 0.1485, 0.09027, 0.1536, 0.0795, 0.1533, 0.06858, 0.1753, 0.0506, 0.1789, 0.05502, 0.1966, 0.05554, 0.1966, 0.05554, 0.1789, 0.05502, 0.1778, 0.02712, 0.1951, 0.02434, 0.1951, 0.02434, 0.1778, 0.02712, 0.1763, 0.0208, 0.1881, 0.01475, 0.1923, 0.01824, 0.1881, 0.01475, 0.1763, 0.0208, 0.1747, 0.0186, 0.1724, 0.01394, 0.4652, 0.3908, 0.4493, 0.3915, 0.4488, 0.384, 0.4649, 0.3833, 0.4493, 0.3915, 0.4456, 0.3936, 0.4456, 0.3844, 0.4488, 0.384, 0.1531, 0.02804, 0.1533, 0.06858, 0.1457, 0.06174, 0.1354, 0.063, 0.1454, 0.02222, 0.1363, 0.1053, 0.1485, 0.09027, 0.1599, 0.08684, 0.1575, 0.1065, 0.16, 0.01491, 0.1531, 0.02804, 0.1454, 0.02222, 0.1509, 0.01439, 0.1533, 0.06858, 0.1536, 0.0795, 0.1485, 0.09027, 0.1329, 0.09379, 0.1243, 0.08768, 0.1239, 0.07556, 0.1354, 0.063, 0.1457, 0.06174, 0.172, 0.01576, 0.16, 0.01491, 0.1509, 0.01439, 0.1564, 0.01025, 0.1657, 0.01082, 0.4646, 0.3376, 0.4387, 0.3422, 0.4364, 0.341, 0.4365, 0.332, 0.4647, 0.3224, 0.2716, 0.01324, 0.2578, 0.01324, 0.2576, 0.009181, 0.2715, 0.009183, 0.2716, 0.0197, 0.2577, 0.01969, 0.2578, 0.01324, 0.2716, 0.01324, 0.2577, 0.01969, 0.2483, 0.01969, 0.2484, 0.01324, 0.2578, 0.01324, 0.5044, 0.7097, 0.5042, 0.7006, 0.5062, 0.7004, 0.5064, 0.7096, 0.439, 0.8777, 0.4388, 0.9331, 0.4364, 0.9331, 0.4365, 0.8777, 0.439, 0.8424, 0.439, 0.8777, 0.4365, 0.8777, 0.4365, 0.8424, 0.5043, 0.6544, 0.5042, 0.6415, 0.5055, 0.6432, 0.5068, 0.6544, 0.5059, 0.8372, 0.5058, 0.8527, 0.5051, 0.8527, 0.5042, 0.8372, 0.5066, 0.1021, 0.5066, 0.1289, 0.5046, 0.1289, 0.5046, 0.1021, 0.5063, 0.9257, 0.5063, 0.9392, 0.5043, 0.9393, 0.5042, 0.9258, 0.5042, 0.5117, 0.5053, 0.4502, 0.5074, 0.4502, 0.5063, 0.5117, 0.5066, 0.07042, 0.5066, 0.1021, 0.5046, 0.1021, 0.5045, 0.07042, 0.5506, 0.03896, 0.5511, 0.06746, 0.548, 0.06734, 0.5477, 0.03902, 0.3918, 0.2368, 0.3917, 0.268, 0.2996, 0.3545, 0.2918, 0.3317, 0.3026, 0.3108, 0.3365, 0.2779, 0.3917, 0.268, 0.3918, 0.3301, 0.3403, 0.4063, 0.2996, 0.3545, 0.3918, 0.3301, 0.3881, 0.3655, 0.3673, 0.4218, 0.3603, 0.4254, 0.351, 0.4197, 0.3403, 0.4063, 0.3348, 0.2776, 0.3901, 0.2365, 0.3918, 0.2368, 0.3365, 0.2779, 0.5048, 0.6588, 0.5043, 0.6544, 0.5068, 0.6544, 0.5072, 0.6587, 0.4388, 0.7803, 0.439, 0.8424, 0.4365, 0.8424, 0.4364, 0.7803, 0.5042, 0.6415, 0.5046, 0.6253, 0.5058, 0.6271, 0.5055, 0.6432, 0.3009, 0.3105, 0.3348, 0.2776, 0.3365, 0.2779, 0.3026, 0.3108, 0.5046, 0.6253, 0.5059, 0.5638, 0.5072, 0.5656, 0.5058, 0.6271, 0.2979, 0.3542, 0.2901, 0.3314, 0.2918, 0.3317, 0.2996, 0.3545, 0.4387, 0.7488, 0.4388, 0.7803, 0.4364, 0.7803, 0.4375, 0.7492, 0.2901, 0.3314, 0.3009, 0.3105, 0.3026, 0.3108, 0.2918, 0.3317, 0.485, 0.05617, 0.4859, 0.1062, 0.4435, 0.09187, 0.4754, 0.009784, 0.4822, 0.02109, 0.4808, 0.02211, 0.4743, 0.01073, 0.5477, 0.2649, 0.5481, 0.2525, 0.5489, 0.2523, 0.5492, 0.2651, 0.5511, 0.00918, 0.5506, 0.03896, 0.5477, 0.03902, 0.5483, 0.009238, 0.5481, 0.2525, 0.55, 0.2371, 0.5514, 0.2376, 0.5489, 0.2523, 0.55, 0.2371, 0.5477, 0.2257, 0.5491, 0.2263, 0.5514, 0.2376, 0.5093, 0.4121, 0.5054, 0.4319, 0.5042, 0.4319, 0.5075, 0.4124, 0.5069, 0.3539, 0.5112, 0.384, 0.5086, 0.3844, 0.5042, 0.3543, 0.4822, 0.02109, 0.4859, 0.05533, 0.485, 0.05617, 0.4808, 0.02211, 0.5112, 0.384, 0.5093, 0.4121, 0.5075, 0.4124, 0.5086, 0.3844, 0.4364, 0.1962, 0.4704, 0.1347, 0.4784, 0.175, 0.4784, 0.2096, 0.477, 0.225, 0.4674, 0.2401, 0.4571, 0.2425, 0.4417, 0.2261, 0.4371, 0.2078, 0.5064, 0.2411, 0.5064, 0.2563, 0.5045, 0.2562, 0.5045, 0.2411, 0.5042, 0.7006, 0.5068, 0.6773, 0.5088, 0.6771, 0.5062, 0.7004, 0.5064, 0.2078, 0.5064, 0.2411, 0.5045, 0.2411, 0.5044, 0.2078, 0.5068, 0.7492, 0.5051, 0.7265, 0.507, 0.7264, 0.5088, 0.749, 0.5064, 0.2563, 0.5063, 0.2734, 0.5044, 0.2734, 0.5045, 0.2562, 0.5051, 0.7265, 0.5044, 0.7097, 0.5064, 0.7096, 0.507, 0.7264, 0.5062, 0.1712, 0.5064, 0.2078, 0.5044, 0.2078, 0.5042, 0.1712, 0.5063, 0.2734, 0.5062, 0.2786, 0.5042, 0.2786, 0.5044, 0.2734, 0.3894, 0.4808, 0.3871, 0.5107, 0.296, 0.4618, 0.312, 0.447, 0.3903, 0.4582, 0.3894, 0.4808, 0.312, 0.447, 0.3291, 0.4437, 0.3864, 0.5479, 0.3903, 0.572, 0.3617, 0.5568, 0.3314, 0.537, 0.3077, 0.5146, 0.2901, 0.4941, 0.2912, 0.4748, 0.3871, 0.5107, 0.3864, 0.5479, 0.2912, 0.4748, 0.296, 0.4618, 0.5065, 0.9581, 0.5065, 0.9797, 0.5044, 0.9798, 0.5044, 0.9582, 0.5064, 0.1445, 0.5063, 0.1528, 0.5042, 0.1528, 0.5044, 0.1445, 0.5064, 0.0374, 0.5066, 0.07042, 0.5045, 0.07042, 0.5044, 0.03739, 0.5063, 0.9392, 0.5065, 0.9581, 0.5044, 0.9582, 0.5043, 0.9393, 0.5053, 0.5454, 0.5044, 0.529, 0.5064, 0.529, 0.5074, 0.5454, 0.5044, 0.529, 0.5042, 0.5117, 0.5063, 0.5117, 0.5064, 0.529, 0.5065, 0.9797, 0.5063, 0.9901, 0.5042, 0.9902, 0.5044, 0.9798, 0.5066, 0.1289, 0.5064, 0.1445, 0.5044, 0.1445, 0.5046, 0.1289, 0.5063, 0.009184, 0.5064, 0.0374, 0.5044, 0.03739, 0.5042, 0.00918, 0.4472, 0.7305, 0.4364, 0.6963, 0.4364, 0.6616, 0.4395, 0.6448, 0.4527, 0.6428, 0.4609, 0.6535, 0.4662, 0.6679, 0.4629, 0.7032, 0.4537, 0.6428, 0.4619, 0.6535, 0.4609, 0.6535, 0.4527, 0.6428, 0.5477, 0.4111, 0.5477, 0.398, 0.5485, 0.399, 0.5484, 0.4111, 0.4619, 0.6535, 0.4672, 0.6679, 0.4662, 0.6679, 0.4609, 0.6535, 0.5059, 0.8037, 0.5059, 0.8372, 0.5042, 0.8372, 0.5042, 0.8037, 0.5057, 0.7675, 0.5059, 0.8037, 0.5042, 0.8037, 0.5049, 0.7679, 0.4672, 0.6679, 0.4639, 0.7031, 0.4629, 0.7032, 0.4662, 0.6679, 0.4639, 0.7031, 0.4489, 0.7304, 0.4472, 0.7305, 0.4629, 0.7032, 0.4859, 0.1062, 0.4613, 0.1163, 0.4435, 0.09187, 0.4435, 0.09187, 0.4364, 0.06438, 0.485, 0.05617, 0.4364, 0.06438, 0.4394, 0.04062, 0.485, 0.05617, 0.4394, 0.04062, 0.4508, 0.01901, 0.485, 0.05617, 0.4508, 0.01901, 0.463, 0.00918, 0.4808, 0.02211, 0.463, 0.00918, 0.4743, 0.01073, 0.4808, 0.02211, 0.4808, 0.02211, 0.485, 0.05617, 0.4508, 0.01901, 0.3397, 0.8775, 0.3332, 0.9058, 0.2901, 0.8679, 0.3155, 0.9305, 0.2901, 0.9192, 0.3332, 0.9058, 0.2901, 0.9192, 0.2901, 0.8679, 0.3332, 0.9058, 0.2901, 0.8679, 0.2934, 0.8331, 0.3253, 0.8312, 0.2934, 0.8331, 0.3001, 0.8216, 0.3116, 0.8203, 0.3253, 0.8312, 0.2934, 0.8331, 0.3116, 0.8203, 0.3253, 0.8312, 0.3364, 0.8532, 0.2901, 0.8679, 0.3364, 0.8532, 0.3397, 0.8775, 0.2901, 0.8679, 0.1765, 0.1063, 0.177, 0.08173, 0.1961, 0.07604, 0.2036, 0.1065, 0.1575, 0.1065, 0.1599, 0.08684, 0.177, 0.08173, 0.1765, 0.1063])
me_vert.materials.append(mat_material_001)
me_vert.update()

# ---- objects
ob_truita = bpy.data.objects.new('Truita', me_vert)

# ---- transforms, parenting, visibility, modifiers, constraints
ob_truita.location = (0.0, 0.0, 0.0)
_m = ob_truita.modifiers.new('Mirror', 'MIRROR')
_m.use_clip = True
_m = ob_truita.modifiers.new('Smooth by Angle', 'NODES')
_m.node_group = ng_smooth_by_angle
_gi = [s.identifier for s in ng_smooth_by_angle.interface.items_tree if s.item_type == 'SOCKET' and s.in_out == 'INPUT']
_m[_gi[1]] = 0.6981  # Angle
_m.use_pin_to_last = True
_m.show_group_selector = False

# ---- collection membership
col_collection.objects.link(ob_truita)

# ---- scene / render settings (as saved in the file)
scene.frame_start = 1; scene.frame_end = 250; scene.frame_set(1)
scene.render.engine = 'BLENDER_EEVEE_NEXT'
scene.render.bake_bias = 0.0
scene.render.bake_samples = 0
bpy.context.view_layer.update()

# ---- added for rendering (the .blend has no active camera and no usable light): camera, sun
cam_auto = bpy.data.cameras.new('AutoCamera')
cam_auto.lens = 50.0
cam_auto.sensor_width = 36.0
cam_auto.clip_end = 1000.0
ob_auto_camera = bpy.data.objects.new('AutoCamera', cam_auto)
scene.collection.objects.link(ob_auto_camera)
ob_auto_camera.location = (4.55543, -5.46529, 3.63391)
ob_auto_camera.rotation_euler = (1.09748, -7.21219e-08, 0.694738)
scene.camera = ob_auto_camera
light_auto_sun = bpy.data.lights.new('AutoSun', 'SUN')
light_auto_sun.energy = 3.0
light_auto_sun.angle = 0.0523599
ob_auto_sun = bpy.data.objects.new('AutoSun', light_auto_sun)
scene.collection.objects.link(ob_auto_sun)
ob_auto_sun.rotation_euler = (0.872665, 0.174533, 0.523599)
bpy.context.view_layer.update()
